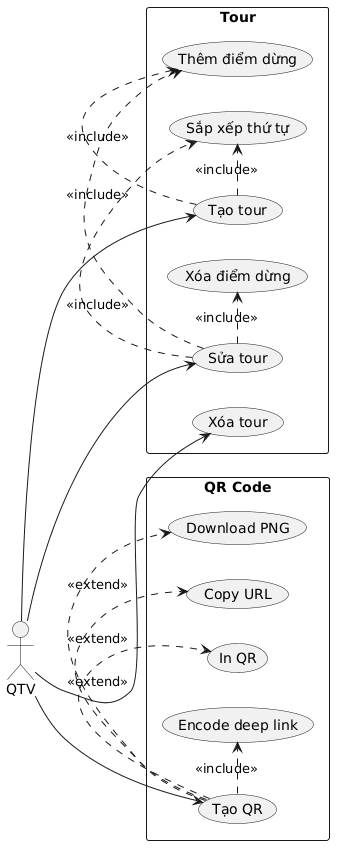

The diagram above was rendered by PlantUML. Its source (embedded in the PNG):
@startuml
left to right direction

actor QTV

rectangle "Tour" {
  (Tạo tour) as UC1
  (Sửa tour) as UC2
  (Xóa tour) as UC3
  (Thêm điểm dừng) as UC4
  (Xóa điểm dừng) as UC5
  (Sắp xếp thứ tự) as UC6
}

rectangle "QR Code" {
  (Tạo QR) as UC7
  (Download PNG) as UC8
  (Copy URL) as UC9
  (In QR) as UC10
  (Encode deep link) as UC11
}

UC1 .> UC4 : <<include>>
UC1 .> UC6 : <<include>>

UC2 .> UC4 : <<include>>
UC2 .> UC5 : <<include>>
UC2 .> UC6 : <<include>>

UC7 .> UC8 : <<extend>>
UC7 .> UC9 : <<extend>>
UC7 .> UC10 : <<extend>>
UC7 .> UC11 : <<include>>

QTV --> UC1
QTV --> UC2
QTV --> UC3
QTV --> UC7
@enduml